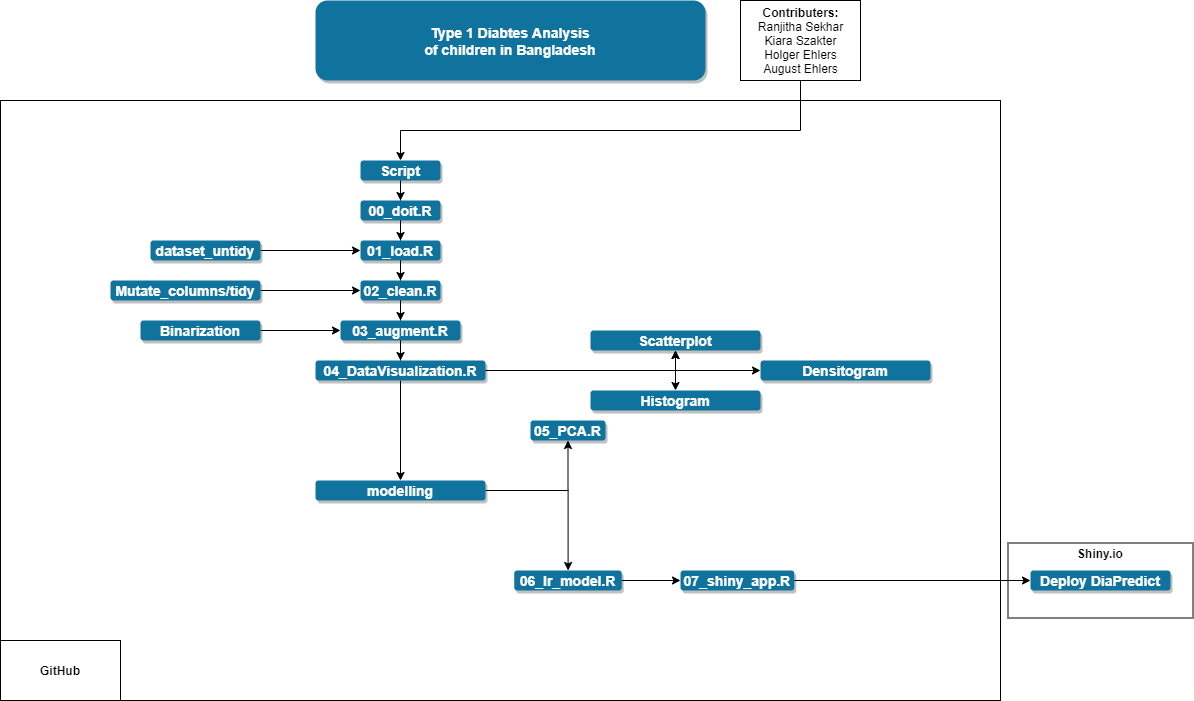

The diagram above was exported from draw.io. Its source (the exported page's mxGraphModel, read from the mxfile embedded in the PNG):
<mxGraphModel dx="1422" dy="732" grid="1" gridSize="10" guides="1" tooltips="1" connect="1" arrows="1" fold="1" page="1" pageScale="1.5" pageWidth="1169" pageHeight="827" background="#ffffff" math="0" shadow="0">
  <root>
    <mxCell id="0" />
    <mxCell id="1" parent="0" />
    <mxCell id="nMvII8G2SizegFZAPiZr-68" value="" style="rounded=0;whiteSpace=wrap;html=1;" vertex="1" parent="1">
      <mxGeometry x="1247.5" y="562.5" width="185" height="75" as="geometry" />
    </mxCell>
    <mxCell id="nMvII8G2SizegFZAPiZr-66" value="" style="rounded=0;whiteSpace=wrap;html=1;" vertex="1" parent="1">
      <mxGeometry x="240" y="120" width="1000" height="600" as="geometry" />
    </mxCell>
    <mxCell id="2" value="Type 1 Diabtes Analysis&#10;of children in Bangladesh" style="rounded=1;fillColor=#10739E;strokeColor=none;shadow=1;gradientColor=none;fontStyle=1;fontColor=#FFFFFF;fontSize=14;" parent="1" vertex="1">
      <mxGeometry x="555" y="20" width="390" height="80" as="geometry" />
    </mxCell>
    <mxCell id="nMvII8G2SizegFZAPiZr-5" value="" style="edgeStyle=orthogonalEdgeStyle;rounded=0;orthogonalLoop=1;jettySize=auto;html=1;" edge="1" parent="1" source="nMvII8G2SizegFZAPiZr-3" target="nMvII8G2SizegFZAPiZr-4">
      <mxGeometry relative="1" as="geometry" />
    </mxCell>
    <mxCell id="nMvII8G2SizegFZAPiZr-3" value="Script" style="rounded=1;fillColor=#10739E;strokeColor=none;shadow=1;gradientColor=none;fontStyle=1;fontColor=#FFFFFF;fontSize=14;" vertex="1" parent="1">
      <mxGeometry x="600" y="180" width="80" height="20" as="geometry" />
    </mxCell>
    <mxCell id="nMvII8G2SizegFZAPiZr-16" value="" style="edgeStyle=orthogonalEdgeStyle;rounded=0;orthogonalLoop=1;jettySize=auto;html=1;" edge="1" parent="1" source="nMvII8G2SizegFZAPiZr-4" target="nMvII8G2SizegFZAPiZr-15">
      <mxGeometry relative="1" as="geometry" />
    </mxCell>
    <mxCell id="nMvII8G2SizegFZAPiZr-4" value="00_doit.R" style="rounded=1;fillColor=#10739E;strokeColor=none;shadow=1;gradientColor=none;fontStyle=1;fontColor=#FFFFFF;fontSize=14;" vertex="1" parent="1">
      <mxGeometry x="600" y="220" width="80" height="20" as="geometry" />
    </mxCell>
    <mxCell id="nMvII8G2SizegFZAPiZr-18" value="" style="edgeStyle=orthogonalEdgeStyle;rounded=0;orthogonalLoop=1;jettySize=auto;html=1;" edge="1" parent="1" source="nMvII8G2SizegFZAPiZr-15" target="nMvII8G2SizegFZAPiZr-17">
      <mxGeometry relative="1" as="geometry" />
    </mxCell>
    <mxCell id="nMvII8G2SizegFZAPiZr-15" value="01_load.R" style="rounded=1;fillColor=#10739E;strokeColor=none;shadow=1;gradientColor=none;fontStyle=1;fontColor=#FFFFFF;fontSize=14;" vertex="1" parent="1">
      <mxGeometry x="600" y="260" width="80" height="20" as="geometry" />
    </mxCell>
    <mxCell id="nMvII8G2SizegFZAPiZr-20" value="" style="edgeStyle=orthogonalEdgeStyle;rounded=0;orthogonalLoop=1;jettySize=auto;html=1;" edge="1" parent="1" source="nMvII8G2SizegFZAPiZr-17" target="nMvII8G2SizegFZAPiZr-19">
      <mxGeometry relative="1" as="geometry" />
    </mxCell>
    <mxCell id="nMvII8G2SizegFZAPiZr-17" value="02_clean.R" style="rounded=1;fillColor=#10739E;strokeColor=none;shadow=1;gradientColor=none;fontStyle=1;fontColor=#FFFFFF;fontSize=14;" vertex="1" parent="1">
      <mxGeometry x="600" y="300" width="80" height="20" as="geometry" />
    </mxCell>
    <mxCell id="nMvII8G2SizegFZAPiZr-22" value="" style="edgeStyle=orthogonalEdgeStyle;rounded=0;orthogonalLoop=1;jettySize=auto;html=1;" edge="1" parent="1" source="nMvII8G2SizegFZAPiZr-19" target="nMvII8G2SizegFZAPiZr-21">
      <mxGeometry relative="1" as="geometry" />
    </mxCell>
    <mxCell id="nMvII8G2SizegFZAPiZr-19" value="03_augment.R" style="rounded=1;fillColor=#10739E;strokeColor=none;shadow=1;gradientColor=none;fontStyle=1;fontColor=#FFFFFF;fontSize=14;" vertex="1" parent="1">
      <mxGeometry x="580" y="340" width="120" height="20" as="geometry" />
    </mxCell>
    <mxCell id="nMvII8G2SizegFZAPiZr-35" value="" style="edgeStyle=orthogonalEdgeStyle;rounded=0;orthogonalLoop=1;jettySize=auto;html=1;" edge="1" parent="1" source="nMvII8G2SizegFZAPiZr-21" target="nMvII8G2SizegFZAPiZr-34">
      <mxGeometry relative="1" as="geometry" />
    </mxCell>
    <mxCell id="nMvII8G2SizegFZAPiZr-41" value="" style="edgeStyle=orthogonalEdgeStyle;rounded=0;orthogonalLoop=1;jettySize=auto;html=1;" edge="1" parent="1" source="nMvII8G2SizegFZAPiZr-21" target="nMvII8G2SizegFZAPiZr-40">
      <mxGeometry relative="1" as="geometry" />
    </mxCell>
    <mxCell id="nMvII8G2SizegFZAPiZr-42" value="" style="edgeStyle=orthogonalEdgeStyle;rounded=0;orthogonalLoop=1;jettySize=auto;html=1;" edge="1" parent="1" source="nMvII8G2SizegFZAPiZr-21" target="nMvII8G2SizegFZAPiZr-40">
      <mxGeometry relative="1" as="geometry" />
    </mxCell>
    <mxCell id="nMvII8G2SizegFZAPiZr-44" value="" style="edgeStyle=orthogonalEdgeStyle;rounded=0;orthogonalLoop=1;jettySize=auto;html=1;" edge="1" parent="1" source="nMvII8G2SizegFZAPiZr-21" target="nMvII8G2SizegFZAPiZr-43">
      <mxGeometry relative="1" as="geometry" />
    </mxCell>
    <mxCell id="nMvII8G2SizegFZAPiZr-46" value="" style="edgeStyle=orthogonalEdgeStyle;rounded=0;orthogonalLoop=1;jettySize=auto;html=1;" edge="1" parent="1" source="nMvII8G2SizegFZAPiZr-21" target="nMvII8G2SizegFZAPiZr-45">
      <mxGeometry relative="1" as="geometry" />
    </mxCell>
    <mxCell id="nMvII8G2SizegFZAPiZr-21" value="04_DataVisualization.R" style="rounded=1;fillColor=#10739E;strokeColor=none;shadow=1;gradientColor=none;fontStyle=1;fontColor=#FFFFFF;fontSize=14;" vertex="1" parent="1">
      <mxGeometry x="555" y="380" width="170" height="20" as="geometry" />
    </mxCell>
    <mxCell id="nMvII8G2SizegFZAPiZr-23" value="05_PCA.R" style="rounded=1;fillColor=#10739E;strokeColor=none;shadow=1;gradientColor=none;fontStyle=1;fontColor=#FFFFFF;fontSize=14;" vertex="1" parent="1">
      <mxGeometry x="770" y="440" width="75" height="20" as="geometry" />
    </mxCell>
    <mxCell id="nMvII8G2SizegFZAPiZr-30" value="" style="edgeStyle=orthogonalEdgeStyle;rounded=0;orthogonalLoop=1;jettySize=auto;html=1;" edge="1" parent="1" source="nMvII8G2SizegFZAPiZr-27" target="nMvII8G2SizegFZAPiZr-29">
      <mxGeometry relative="1" as="geometry" />
    </mxCell>
    <mxCell id="nMvII8G2SizegFZAPiZr-27" value="06_lr_model.R" style="rounded=1;fillColor=#10739E;strokeColor=none;shadow=1;gradientColor=none;fontStyle=1;fontColor=#FFFFFF;fontSize=14;" vertex="1" parent="1">
      <mxGeometry x="753.75" y="590" width="107.5" height="20" as="geometry" />
    </mxCell>
    <mxCell id="nMvII8G2SizegFZAPiZr-65" style="edgeStyle=orthogonalEdgeStyle;rounded=0;orthogonalLoop=1;jettySize=auto;html=1;entryX=0;entryY=0.5;entryDx=0;entryDy=0;" edge="1" parent="1" source="nMvII8G2SizegFZAPiZr-29" target="nMvII8G2SizegFZAPiZr-61">
      <mxGeometry relative="1" as="geometry" />
    </mxCell>
    <mxCell id="nMvII8G2SizegFZAPiZr-29" value="07_shiny_app.R" style="rounded=1;fillColor=#10739E;strokeColor=none;shadow=1;gradientColor=none;fontStyle=1;fontColor=#FFFFFF;fontSize=14;" vertex="1" parent="1">
      <mxGeometry x="920" y="590" width="113.75" height="20" as="geometry" />
    </mxCell>
    <mxCell id="nMvII8G2SizegFZAPiZr-36" style="edgeStyle=orthogonalEdgeStyle;rounded=0;orthogonalLoop=1;jettySize=auto;html=1;entryX=0.5;entryY=1;entryDx=0;entryDy=0;" edge="1" parent="1" source="nMvII8G2SizegFZAPiZr-34" target="nMvII8G2SizegFZAPiZr-23">
      <mxGeometry relative="1" as="geometry" />
    </mxCell>
    <mxCell id="nMvII8G2SizegFZAPiZr-37" style="edgeStyle=orthogonalEdgeStyle;rounded=0;orthogonalLoop=1;jettySize=auto;html=1;" edge="1" parent="1" source="nMvII8G2SizegFZAPiZr-34" target="nMvII8G2SizegFZAPiZr-27">
      <mxGeometry relative="1" as="geometry" />
    </mxCell>
    <mxCell id="nMvII8G2SizegFZAPiZr-34" value="modelling" style="rounded=1;fillColor=#10739E;strokeColor=none;shadow=1;gradientColor=none;fontStyle=1;fontColor=#FFFFFF;fontSize=14;" vertex="1" parent="1">
      <mxGeometry x="555" y="500" width="170" height="20" as="geometry" />
    </mxCell>
    <mxCell id="nMvII8G2SizegFZAPiZr-40" value="Scatterplot" style="rounded=1;fillColor=#10739E;strokeColor=none;shadow=1;gradientColor=none;fontStyle=1;fontColor=#FFFFFF;fontSize=14;" vertex="1" parent="1">
      <mxGeometry x="830" y="350" width="170" height="20" as="geometry" />
    </mxCell>
    <mxCell id="nMvII8G2SizegFZAPiZr-43" value="Densitogram" style="rounded=1;fillColor=#10739E;strokeColor=none;shadow=1;gradientColor=none;fontStyle=1;fontColor=#FFFFFF;fontSize=14;" vertex="1" parent="1">
      <mxGeometry x="1000" y="380" width="170" height="20" as="geometry" />
    </mxCell>
    <mxCell id="nMvII8G2SizegFZAPiZr-45" value="Histogram" style="rounded=1;fillColor=#10739E;strokeColor=none;shadow=1;gradientColor=none;fontStyle=1;fontColor=#FFFFFF;fontSize=14;" vertex="1" parent="1">
      <mxGeometry x="830" y="410" width="170" height="20" as="geometry" />
    </mxCell>
    <mxCell id="nMvII8G2SizegFZAPiZr-50" style="edgeStyle=orthogonalEdgeStyle;rounded=0;orthogonalLoop=1;jettySize=auto;html=1;exitX=1;exitY=0.5;exitDx=0;exitDy=0;entryX=0;entryY=0.5;entryDx=0;entryDy=0;" edge="1" parent="1" source="nMvII8G2SizegFZAPiZr-47" target="nMvII8G2SizegFZAPiZr-19">
      <mxGeometry relative="1" as="geometry" />
    </mxCell>
    <mxCell id="nMvII8G2SizegFZAPiZr-47" value="Binarization" style="rounded=1;fillColor=#10739E;strokeColor=none;shadow=1;gradientColor=none;fontStyle=1;fontColor=#FFFFFF;fontSize=14;" vertex="1" parent="1">
      <mxGeometry x="380" y="340" width="120" height="20" as="geometry" />
    </mxCell>
    <mxCell id="nMvII8G2SizegFZAPiZr-57" style="edgeStyle=orthogonalEdgeStyle;rounded=0;orthogonalLoop=1;jettySize=auto;html=1;entryX=0;entryY=0.5;entryDx=0;entryDy=0;" edge="1" parent="1" source="nMvII8G2SizegFZAPiZr-55" target="nMvII8G2SizegFZAPiZr-17">
      <mxGeometry relative="1" as="geometry" />
    </mxCell>
    <mxCell id="nMvII8G2SizegFZAPiZr-55" value="Mutate_columns/tidy" style="rounded=1;fillColor=#10739E;strokeColor=none;shadow=1;gradientColor=none;fontStyle=1;fontColor=#FFFFFF;fontSize=14;" vertex="1" parent="1">
      <mxGeometry x="350" y="300" width="150" height="20" as="geometry" />
    </mxCell>
    <mxCell id="nMvII8G2SizegFZAPiZr-60" style="edgeStyle=orthogonalEdgeStyle;rounded=0;orthogonalLoop=1;jettySize=auto;html=1;entryX=0;entryY=0.5;entryDx=0;entryDy=0;" edge="1" parent="1" source="nMvII8G2SizegFZAPiZr-58" target="nMvII8G2SizegFZAPiZr-15">
      <mxGeometry relative="1" as="geometry" />
    </mxCell>
    <mxCell id="nMvII8G2SizegFZAPiZr-58" value="dataset_untidy" style="rounded=1;fillColor=#10739E;strokeColor=none;shadow=1;gradientColor=none;fontStyle=1;fontColor=#FFFFFF;fontSize=14;" vertex="1" parent="1">
      <mxGeometry x="390" y="260" width="110" height="20" as="geometry" />
    </mxCell>
    <mxCell id="nMvII8G2SizegFZAPiZr-61" value="Deploy DiaPredict" style="rounded=1;fillColor=#10739E;strokeColor=none;shadow=1;gradientColor=none;fontStyle=1;fontColor=#FFFFFF;fontSize=14;" vertex="1" parent="1">
      <mxGeometry x="1270" y="590" width="140" height="20" as="geometry" />
    </mxCell>
    <mxCell id="nMvII8G2SizegFZAPiZr-67" value="&lt;b&gt;GitHub&lt;/b&gt;" style="rounded=0;whiteSpace=wrap;html=1;" vertex="1" parent="1">
      <mxGeometry x="240" y="660" width="120" height="60" as="geometry" />
    </mxCell>
    <mxCell id="nMvII8G2SizegFZAPiZr-69" value="Shiny.io" style="text;html=1;strokeColor=none;fillColor=none;align=center;verticalAlign=middle;whiteSpace=wrap;rounded=0;fontStyle=1" vertex="1" parent="1">
      <mxGeometry x="1320" y="562.5" width="40" height="20" as="geometry" />
    </mxCell>
    <mxCell id="nMvII8G2SizegFZAPiZr-70" value="" style="rounded=0;whiteSpace=wrap;html=1;align=left;" vertex="1" parent="1">
      <mxGeometry x="980" y="20" width="120" height="80" as="geometry" />
    </mxCell>
    <mxCell id="nMvII8G2SizegFZAPiZr-73" style="edgeStyle=orthogonalEdgeStyle;rounded=0;orthogonalLoop=1;jettySize=auto;html=1;entryX=0.5;entryY=0;entryDx=0;entryDy=0;" edge="1" parent="1" source="nMvII8G2SizegFZAPiZr-71" target="nMvII8G2SizegFZAPiZr-3">
      <mxGeometry relative="1" as="geometry">
        <Array as="points">
          <mxPoint x="1040" y="150" />
          <mxPoint x="640" y="150" />
        </Array>
      </mxGeometry>
    </mxCell>
    <mxCell id="nMvII8G2SizegFZAPiZr-71" value="&lt;b&gt;Contributers:&lt;/b&gt;&lt;br&gt;Ranjitha Sekhar&lt;br&gt;Kiara Szakter&lt;br&gt;Holger Ehlers&lt;br&gt;August Ehlers" style="text;html=1;strokeColor=none;fillColor=none;align=center;verticalAlign=middle;whiteSpace=wrap;rounded=0;" vertex="1" parent="1">
      <mxGeometry x="982.5" y="20" width="115" height="80" as="geometry" />
    </mxCell>
  </root>
</mxGraphModel>